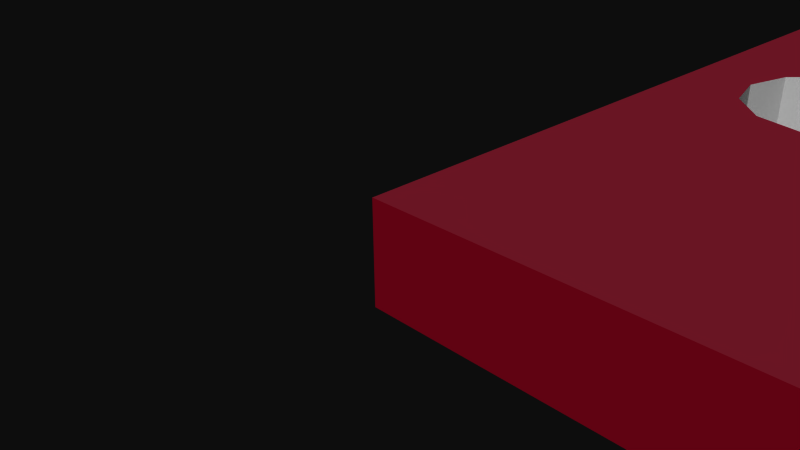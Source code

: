 # Source: boardpost.blend  (saved by Blender 2.72.0; exported with 4.5.12 LTS)
import bpy
from mathutils import Matrix  # noqa: F401  (used for matrix-valued properties, if any)

bpy.ops.wm.read_factory_settings(use_empty=True)
scene = bpy.context.scene
scene.name = 'Scene'

# ---- collections
col_collection_1 = bpy.data.collections.new('Collection 1'); scene.collection.children.link(col_collection_1)

# ---- materials (node trees are filled in below, after node groups)
mat_element = bpy.data.materials.new('element')
mat_element.alpha_threshold = 0.0
mat_element.use_transparent_shadow = False
mat_element.diffuse_color = (0.7529, 0.7529, 0.7529, 1.0)
mat_element.specular_color = (0.33, 0.33, 0.33)
mat_element.roughness = 0.5
mat_mat_board = bpy.data.materials.new('mat_board')
mat_mat_board.alpha_threshold = 0.0
mat_mat_board.use_transparent_shadow = False
mat_mat_board.diffuse_color = (0.5961, 0.01569, 0.1098, 1.0)
mat_mat_board.specular_color = (0.33, 0.33, 0.33)
mat_mat_board.roughness = 0.5
mat_sparkfun_serial_db9_breakout_v13_bottom_board = bpy.data.materials.new('SparkFun_Serial_DB9_Breakout_v13_bottom_board')
mat_sparkfun_serial_db9_breakout_v13_bottom_board.alpha_threshold = 0.0
mat_sparkfun_serial_db9_breakout_v13_bottom_board.use_transparent_shadow = False
mat_sparkfun_serial_db9_breakout_v13_bottom_board.diffuse_color = (0.6314, 0.1216, 0.2, 1.0)
mat_sparkfun_serial_db9_breakout_v13_bottom_board.specular_color = (0.33, 0.33, 0.33)
mat_sparkfun_serial_db9_breakout_v13_bottom_board.roughness = 0.5
mat_sparkfun_serial_db9_breakout_v13_top_board = bpy.data.materials.new('SparkFun_Serial_DB9_Breakout_v13_top_board')
mat_sparkfun_serial_db9_breakout_v13_top_board.alpha_threshold = 0.0
mat_sparkfun_serial_db9_breakout_v13_top_board.use_transparent_shadow = False
mat_sparkfun_serial_db9_breakout_v13_top_board.diffuse_color = (0.6314, 0.1255, 0.2078, 1.0)
mat_sparkfun_serial_db9_breakout_v13_top_board.specular_color = (0.33, 0.33, 0.33)
mat_sparkfun_serial_db9_breakout_v13_top_board.roughness = 0.5

# ---- material node trees

# ---- world
world_world = bpy.data.worlds.new('World'); scene.world = world_world
world_world.color = (0.05088, 0.05088, 0.05088)
world_world.use_sun_shadow = False
world_world.sun_shadow_jitter_overblur = 0.0
world_world.cycles.sampling_method = 'MANUAL'
world_world.cycles.sample_map_resolution = 256

# ---- cameras
cam_camera = bpy.data.cameras.new('Camera')
cam_camera.clip_end = 100.0
cam_camera.lens = 35.0
cam_camera.sensor_width = 32.0
cam_camera.sensor_height = 18.0
cam_camera.ortho_scale = 7.314
cam_camera.dof.focus_distance = 0.0
cam_camera.dof.aperture_fstop = 128.0

# ---- meshes
me_mesh1_pcbgroup_model = bpy.data.meshes.new('Mesh1 pcbgroup Model')
me_mesh1_pcbgroup_model.from_pydata([(9.7, 0.8, -9.548), (9.652, 0.8, -15.24), (9.446, 0.8, -9.48), (9.72, 0.8, -14.99), (9.954, 0.8, -9.48), (9.7, -0.8, -9.548), (9.954, -0.8, -9.48), (9.446, -0.8, -9.48), (9.26, 0.8, -9.294), (9.26, -0.8, -9.294), (9.192, 0.8, -9.04), (8.128, 0.8, -15.24), (9.72, 0.8, -15.49), (9.906, 0.8, -15.68), (10.16, 0.8, -15.75), (8.06, 0.8, -15.49), (7.874, 0.8, -15.68), (30.48, 0.8, -17.78), (7.62, 0.8, -15.75), (5.334, 0.8, -15.68), (5.08, 0.8, -15.75), (0.0, 0.8, -17.78), (4.826, 0.8, -15.68), (4.64, 0.8, -15.49), (1.31, 0.8, -8.446), (1.089, 0.8, -7.62), (0.0, 0.8, 0.0), (1.31, 0.8, -6.794), (1.914, 0.8, -6.19), (2.74, 0.8, -5.969), (30.48, 0.8, 0.0), (0.0, -0.8, 0.0), (30.48, -0.8, 0.0), (0.0, -0.8, -17.78), (30.48, -0.8, -17.78), (29.39, 0.8, -7.62), (29.17, 0.8, -8.446), (28.57, 0.8, -9.05), (27.74, 0.8, -9.271), (26.91, 0.8, -9.05), (26.31, 0.8, -8.446), (25.91, 0.8, -15.24), (25.84, 0.8, -15.49), (25.65, 0.8, -15.68), (25.4, 0.8, -15.75), (25.15, 0.8, -15.68), (23.37, 0.8, -15.24), (23.3, 0.8, -15.49), (23.11, 0.8, -15.68), (22.86, 0.8, -15.75), (20.83, 0.8, -15.24), (20.76, 0.8, -15.49), (20.57, 0.8, -15.68), (20.32, 0.8, -15.75), (18.22, 0.8, -15.49), (18.03, 0.8, -15.68), (17.78, 0.8, -15.75), (15.68, 0.8, -15.49), (15.49, 0.8, -15.68), (15.24, 0.8, -15.75), (13.14, 0.8, -15.49), (12.95, 0.8, -15.68), (12.7, 0.8, -15.75), (10.41, 0.8, -15.68), (10.16, -0.8, -15.75), (10.41, -0.8, -15.68), (9.906, -0.8, -15.68), (9.72, -0.8, -15.49), (9.652, -0.8, -15.24), (9.72, -0.8, -14.99), (9.906, 0.8, -14.8), (9.906, -0.8, -14.8), (10.16, 0.8, -14.73), (10.14, 0.8, -9.294), (10.14, -0.8, -9.294), (10.16, -0.8, -14.73), (9.192, -0.8, -9.04), (8.128, -0.8, -15.24), (8.06, -0.8, -15.49), (7.874, -0.8, -15.68), (7.62, -0.8, -15.75), (5.334, -0.8, -15.68), (5.08, -0.8, -15.75), (4.826, -0.8, -15.68), (4.64, -0.8, -15.49), (1.31, -0.8, -8.446), (1.089, -0.8, -7.62), (1.31, -0.8, -6.794), (1.914, -0.8, -6.19), (2.74, -0.8, -5.969), (3.566, -0.8, -6.19), (3.566, 0.8, -6.19), (4.17, 0.8, -6.794), (4.391, 0.8, -7.62), (10.84, 0.8, -5.76), (11.09, 0.8, -5.692), (11.34, 0.8, -5.76), (11.53, 0.8, -5.946), (11.6, 0.8, -6.2), (13.61, 0.8, -5.76), (13.86, 0.8, -5.692), (14.11, 0.8, -5.76), (14.3, 0.8, -5.946), (14.37, 0.8, -6.2), (16.37, 0.8, -5.76), (16.62, 0.8, -5.692), (16.87, 0.8, -5.76), (17.06, 0.8, -5.946), (17.13, 0.8, -6.2), (19.14, 0.8, -5.76), (19.39, 0.8, -5.692), (19.64, 0.8, -5.76), (19.83, 0.8, -5.946), (19.9, 0.8, -6.2), (20.53, 0.8, -8.6), (20.78, 0.8, -8.532), (21.03, 0.8, -8.6), (21.22, 0.8, -8.786), (21.29, 0.8, -9.04), (26.31, 0.8, -6.794), (26.91, 0.8, -6.19), (27.74, 0.8, -5.969), (28.57, 0.8, -6.19), (29.17, 0.8, -6.794), (29.39, -0.8, -7.62), (29.17, -0.8, -6.794), (29.17, -0.8, -8.446), (28.57, -0.8, -9.05), (27.74, -0.8, -9.271), (26.91, -0.8, -9.05), (26.31, -0.8, -8.446), (26.09, 0.8, -7.62), (26.09, -0.8, -7.62), (25.84, 0.8, -14.99), (25.65, 0.8, -14.8), (25.4, 0.8, -14.73), (25.15, 0.8, -14.8), (24.96, 0.8, -14.99), (24.89, 0.8, -15.24), (23.3, 0.8, -14.99), (23.11, 0.8, -14.8), (22.86, 0.8, -14.73), (22.61, 0.8, -14.8), (22.42, 0.8, -14.99), (22.35, 0.8, -15.24), (22.42, -0.8, -14.99), (22.35, -0.8, -15.24), (22.61, -0.8, -14.8), (22.86, -0.8, -14.73), (23.11, -0.8, -14.8), (23.3, -0.8, -14.99), (23.37, -0.8, -15.24), (23.3, -0.8, -15.49), (23.11, -0.8, -15.68), (22.86, -0.8, -15.75), (22.61, 0.8, -15.68), (22.61, -0.8, -15.68), (22.42, 0.8, -15.49), (21.03, 0.8, -9.48), (20.78, 0.8, -9.548), (20.76, 0.8, -14.99), (20.57, 0.8, -14.8), (20.53, 0.8, -9.48), (20.34, 0.8, -9.294), (20.32, 0.8, -14.73), (20.27, 0.8, -9.04), (20.07, 0.8, -14.8), (20.32, -0.8, -14.73), (20.07, -0.8, -14.8), (20.57, -0.8, -14.8), (20.76, -0.8, -14.99), (20.83, -0.8, -15.24), (20.76, -0.8, -15.49), (20.57, -0.8, -15.68), (20.32, -0.8, -15.75), (20.07, 0.8, -15.68), (20.07, -0.8, -15.68), (18.29, 0.8, -15.24), (18.22, -0.8, -15.49), (18.29, -0.8, -15.24), (18.03, -0.8, -15.68), (17.78, -0.8, -15.75), (17.53, 0.8, -15.68), (17.53, -0.8, -15.68), (15.75, 0.8, -15.24), (15.68, -0.8, -15.49), (15.75, -0.8, -15.24), (15.49, -0.8, -15.68), (15.24, -0.8, -15.75), (14.99, 0.8, -15.68), (14.99, -0.8, -15.68), (13.21, 0.8, -15.24), (13.14, -0.8, -15.49), (13.21, -0.8, -15.24), (12.95, -0.8, -15.68), (12.7, -0.8, -15.75), (12.45, 0.8, -15.68), (12.45, -0.8, -15.68), (10.67, 0.8, -15.24), (10.6, 0.8, -15.49), (10.6, -0.8, -15.49), (25.15, -0.8, -15.68), (25.4, -0.8, -15.75), (25.65, -0.8, -15.68), (25.84, -0.8, -15.49), (25.91, -0.8, -15.24), (28.57, -0.8, -6.19), (27.74, -0.8, -5.969), (26.91, -0.8, -6.19), (26.31, -0.8, -6.794), (21.29, -0.8, -9.04), (21.22, -0.8, -8.786), (21.03, -0.8, -8.6), (20.78, -0.8, -8.532), (20.53, -0.8, -8.6), (19.9, -0.8, -6.2), (19.83, -0.8, -5.946), (19.64, -0.8, -5.76), (19.39, -0.8, -5.692), (19.14, -0.8, -5.76), (17.13, -0.8, -6.2), (17.06, -0.8, -5.946), (16.87, -0.8, -5.76), (16.62, -0.8, -5.692), (16.37, -0.8, -5.76), (14.37, -0.8, -6.2), (14.3, -0.8, -5.946), (14.11, -0.8, -5.76), (13.86, -0.8, -5.692), (13.61, -0.8, -5.76), (11.6, -0.8, -6.2), (11.53, -0.8, -5.946), (11.34, -0.8, -5.76), (11.09, -0.8, -5.692), (10.84, -0.8, -5.76), (4.391, -0.8, -7.62), (4.17, -0.8, -6.794), (4.17, 0.8, -8.446), (4.17, -0.8, -8.446), (4.572, 0.8, -15.24), (3.566, 0.8, -9.05), (2.74, 0.8, -9.271), (1.914, 0.8, -9.05), (1.914, -0.8, -9.05), (2.74, -0.8, -9.271), (4.572, -0.8, -15.24), (4.64, 0.8, -14.99), (4.64, -0.8, -14.99), (10.65, 0.8, -5.946), (10.65, -0.8, -5.946), (11.53, 0.8, -6.454), (11.53, -0.8, -6.454), (12.19, 0.8, -15.24), (11.34, 0.8, -6.64), (11.09, 0.8, -6.708), (10.84, 0.8, -6.64), (12.26, 0.8, -15.49), (12.26, -0.8, -15.49), (12.19, -0.8, -15.24), (12.26, 0.8, -14.99), (12.26, -0.8, -14.99), (12.22, 0.8, -9.48), (12.03, 0.8, -9.294), (11.96, 0.8, -9.04), (12.03, 0.8, -8.786), (13.42, 0.8, -5.946), (13.42, -0.8, -5.946), (14.3, 0.8, -6.454), (14.3, -0.8, -6.454), (14.73, 0.8, -15.24), (14.11, 0.8, -6.64), (13.86, 0.8, -6.708), (13.61, 0.8, -6.64), (13.42, 0.8, -6.454), (13.35, 0.8, -6.2), (14.8, 0.8, -15.49), (14.8, -0.8, -15.49), (14.73, -0.8, -15.24), (14.8, 0.8, -14.99), (14.8, -0.8, -14.99), (14.8, 0.8, -9.294), (14.73, 0.8, -9.04), (14.8, 0.8, -8.786), (16.18, 0.8, -5.946), (16.18, -0.8, -5.946), (17.06, 0.8, -6.454), (17.06, -0.8, -6.454), (17.27, 0.8, -15.24), (16.87, 0.8, -6.64), (16.62, 0.8, -6.708), (16.37, 0.8, -6.64), (16.18, 0.8, -6.454), (16.11, 0.8, -6.2), (17.34, 0.8, -15.49), (17.34, -0.8, -15.49), (17.27, -0.8, -15.24), (17.34, 0.8, -14.99), (17.34, -0.8, -14.99), (17.5, 0.8, -9.04), (17.57, 0.8, -8.786), (18.95, 0.8, -5.946), (18.95, -0.8, -5.946), (19.83, 0.8, -6.454), (19.83, -0.8, -6.454), (19.88, 0.8, -14.99), (19.81, 0.8, -15.24), (19.64, 0.8, -6.64), (19.39, 0.8, -6.708), (19.14, 0.8, -6.64), (18.95, 0.8, -6.454), (18.88, 0.8, -6.2), (18.52, 0.8, -9.04), (18.45, 0.8, -9.294), (19.88, 0.8, -15.49), (19.88, -0.8, -15.49), (19.81, -0.8, -15.24), (19.88, -0.8, -14.99), (20.34, 0.8, -8.786), (20.34, -0.8, -8.786), (21.22, 0.8, -9.294), (21.22, -0.8, -9.294), (21.03, -0.8, -9.48), (20.78, -0.8, -9.548), (20.53, -0.8, -9.48), (20.34, -0.8, -9.294), (20.27, -0.8, -9.04), (19.64, -0.8, -6.64), (19.39, -0.8, -6.708), (19.14, -0.8, -6.64), (18.95, -0.8, -6.454), (18.88, -0.8, -6.2), (18.01, 0.8, -8.532), (17.76, 0.8, -8.6), (17.76, -0.8, -8.6), (17.57, -0.8, -8.786), (18.01, -0.8, -8.532), (18.26, 0.8, -8.6), (18.26, -0.8, -8.6), (18.45, 0.8, -8.786), (18.52, -0.8, -9.04), (18.45, -0.8, -8.786), (18.45, -0.8, -9.294), (18.26, 0.8, -9.48), (18.26, -0.8, -9.48), (18.22, 0.8, -14.99), (18.03, 0.8, -14.8), (18.01, 0.8, -9.548), (17.78, 0.8, -14.73), (17.76, 0.8, -9.48), (17.57, 0.8, -9.294), (17.53, 0.8, -14.8), (17.53, -0.8, -14.8), (17.78, -0.8, -14.73), (18.03, -0.8, -14.8), (18.22, -0.8, -14.99), (18.01, -0.8, -9.548), (17.76, -0.8, -9.48), (17.57, -0.8, -9.294), (17.5, -0.8, -9.04), (16.87, -0.8, -6.64), (16.62, -0.8, -6.708), (16.37, -0.8, -6.64), (16.18, -0.8, -6.454), (16.11, -0.8, -6.2), (15.75, -0.8, -9.04), (15.68, -0.8, -9.294), (15.68, -0.8, -14.99), (15.49, -0.8, -9.48), (15.49, -0.8, -14.8), (15.24, -0.8, -9.548), (15.24, -0.8, -14.73), (14.99, -0.8, -9.48), (14.99, -0.8, -14.8), (14.8, -0.8, -9.294), (14.73, -0.8, -9.04), (14.8, -0.8, -8.786), (14.99, -0.8, -8.6), (14.99, 0.8, -8.6), (15.24, 0.8, -8.532), (15.24, -0.8, -8.532), (15.49, 0.8, -8.6), (15.49, -0.8, -8.6), (15.68, 0.8, -8.786), (15.75, 0.8, -9.04), (15.68, 0.8, -14.99), (15.68, 0.8, -9.294), (15.49, 0.8, -14.8), (15.49, 0.8, -9.48), (15.24, 0.8, -14.73), (15.24, 0.8, -9.548), (14.99, 0.8, -14.8), (14.99, 0.8, -9.48), (15.68, -0.8, -8.786), (14.11, -0.8, -6.64), (13.86, -0.8, -6.708), (13.61, -0.8, -6.64), (13.42, -0.8, -6.454), (13.35, -0.8, -6.2), (13.14, -0.8, -14.99), (12.98, -0.8, -9.04), (12.91, -0.8, -8.786), (12.72, -0.8, -8.6), (12.47, -0.8, -8.532), (12.22, -0.8, -8.6), (12.03, -0.8, -8.786), (11.96, -0.8, -9.04), (11.34, -0.8, -6.64), (11.09, -0.8, -6.708), (10.84, -0.8, -6.64), (10.67, -0.8, -15.24), (10.6, 0.8, -14.99), (10.6, -0.8, -14.99), (10.65, 0.8, -6.454), (10.58, 0.8, -6.2), (10.41, 0.8, -14.8), (10.41, -0.8, -14.8), (10.58, -0.8, -6.2), (10.65, -0.8, -6.454), (9.7, 0.8, -8.532), (9.446, 0.8, -8.6), (9.26, 0.8, -8.786), (5.588, 0.8, -15.24), (5.52, 0.8, -14.99), (5.334, 0.8, -14.8), (5.08, 0.8, -14.73), (4.826, 0.8, -14.8), (4.826, -0.8, -14.8), (5.08, -0.8, -14.73), (5.334, -0.8, -14.8), (5.52, -0.8, -14.99), (5.588, -0.8, -15.24), (5.52, 0.8, -15.49), (5.52, -0.8, -15.49), (7.366, -0.8, -15.68), (7.366, 0.8, -15.68), (7.18, 0.8, -15.49), (7.112, 0.8, -15.24), (7.18, 0.8, -14.99), (7.366, 0.8, -14.8), (7.62, 0.8, -14.73), (9.26, -0.8, -8.786), (9.446, -0.8, -8.6), (9.7, -0.8, -8.532), (9.954, 0.8, -8.6), (9.954, -0.8, -8.6), (10.14, 0.8, -8.786), (10.21, 0.8, -9.04), (10.21, -0.8, -9.04), (10.14, -0.8, -8.786), (3.566, -0.8, -9.05), (7.18, -0.8, -14.99), (7.112, -0.8, -15.24), (7.18, -0.8, -15.49), (7.366, -0.8, -14.8), (7.62, -0.8, -14.73), (7.874, 0.8, -14.8), (7.874, -0.8, -14.8), (8.06, 0.8, -14.99), (8.06, -0.8, -14.99), (12.03, -0.8, -9.294), (12.22, -0.8, -9.48), (12.47, -0.8, -9.548), (12.45, -0.8, -14.8), (12.45, 0.8, -14.8), (12.47, 0.8, -9.548), (12.22, 0.8, -8.6), (12.47, 0.8, -8.532), (12.72, 0.8, -8.6), (12.91, 0.8, -8.786), (12.98, 0.8, -9.04), (13.14, 0.8, -14.99), (12.95, 0.8, -14.8), (12.95, -0.8, -14.8), (12.91, 0.8, -9.294), (12.72, 0.8, -9.48), (12.7, 0.8, -14.73), (12.7, -0.8, -14.73), (12.72, -0.8, -9.48), (12.91, -0.8, -9.294), (22.42, -0.8, -15.49), (24.89, -0.8, -15.24), (24.96, -0.8, -15.49), (24.96, 0.8, -15.49), (24.96, -0.8, -14.99), (25.15, -0.8, -14.8), (25.4, -0.8, -14.73), (25.65, -0.8, -14.8), (25.84, -0.8, -14.99)], [], [(4, 0, 5, 6), (0, 2, 7, 5), (2, 8, 9, 7), (178, 174, 176, 314, 179), (30, 26, 31, 32), (26, 21, 33, 31), (21, 17, 34, 33), (17, 30, 32, 34), (63, 14, 64, 65), (14, 13, 66, 64), (13, 12, 67, 66), (12, 1, 68, 67), (1, 3, 69, 68), (3, 70, 71, 69), (73, 4, 6, 74), (218, 217, 216, 215, 168, 325, 318, 214, 213, 212, 211, 32, 224, 223, 222, 221, 220, 219), (29, 91, 90, 89), (123, 35, 124, 125), (35, 36, 126, 124), (36, 37, 127, 126), (37, 38, 128, 127), (38, 39, 129, 128), (39, 40, 130, 129), (40, 131, 132, 130), (144, 143, 145, 146), (143, 142, 147, 145), (142, 141, 148, 147), (141, 140, 149, 148), (140, 139, 150, 149), (139, 46, 151, 150), (46, 47, 152, 151), (47, 48, 153, 152), (48, 49, 154, 153), (49, 155, 156, 154), (161, 163, 162, 159, 160), (166, 164, 167, 168), (164, 161, 169, 167), (161, 160, 170, 169), (160, 50, 171, 170), (50, 51, 172, 171), (51, 52, 173, 172), (52, 53, 174, 173), (53, 175, 176, 174), (33, 34, 192, 194, 195, 197, 257, 409, 200, 65, 64, 66, 67, 68, 77, 78, 79, 80, 81, 82, 83, 84, 245, 238, 449, 244, 243, 85, 86, 87, 88, 89, 90, 236, 235, 32, 31), (177, 54, 178, 179), (54, 55, 180, 178), (55, 56, 181, 180), (56, 182, 183, 181), (184, 57, 185, 186), (57, 58, 187, 185), (58, 59, 188, 187), (59, 189, 190, 188), (191, 60, 192, 193), (60, 61, 194, 192), (61, 62, 195, 194), (62, 196, 197, 195), (199, 63, 65, 200), (171, 172, 173, 174, 178, 180, 181, 183, 294, 295, 297, 351, 358, 334, 333, 335, 337, 340, 339, 341, 343, 353, 354, 179, 314, 315, 316, 168, 215, 303, 326, 327, 328, 329, 330, 301, 219, 220, 286, 359, 360, 361, 362, 363, 284, 224, 32, 228, 227, 226, 225, 268, 393, 394, 395, 396, 397, 266, 403, 402, 401, 400, 399, 398, 193, 277, 374, 375, 376, 379, 381, 392, 364, 365, 367, 369, 370, 368, 366, 186, 185, 187, 188, 192, 34, 204, 203, 202, 201, 481, 480, 132, 209, 150, 151, 152, 153, 154), (16, 15, 11, 14, 63, 62, 61, 60, 191, 189, 59, 17, 21, 20, 19, 431, 421, 422, 423, 424, 248, 413, 445, 443, 418, 419, 420, 437, 436, 435, 434, 18), (91, 92, 236, 90), (92, 93, 235, 236), (93, 237, 238, 235), (242, 24, 85, 243), (24, 25, 86, 85), (25, 27, 87, 86), (27, 28, 88, 87), (28, 29, 89, 88), (23, 239, 245, 84), (239, 246, 247, 245), (188, 190, 276, 277, 193, 192), (248, 94, 234, 249), (94, 95, 233, 234), (95, 96, 232, 233), (96, 97, 231, 232), (97, 98, 230, 231), (98, 250, 251, 230), (196, 256, 257, 197), (256, 252, 258, 257), (252, 259, 260, 258), (265, 99, 229, 266), (99, 100, 228, 229), (100, 101, 227, 228), (101, 102, 226, 227), (102, 103, 225, 226), (103, 267, 268, 225), (189, 275, 276, 190), (275, 269, 277, 276), (269, 278, 279, 277), (283, 104, 224, 284), (104, 105, 223, 224), (105, 106, 222, 223), (106, 107, 221, 222), (107, 108, 220, 221), (108, 285, 286, 220), (182, 293, 294, 183), (293, 287, 295, 294), (287, 296, 297, 295), (300, 109, 219, 301), (109, 110, 218, 219), (110, 111, 217, 218), (111, 112, 216, 217), (112, 113, 215, 216), (113, 302, 303, 215), (175, 313, 314, 176), (313, 305, 315, 314), (305, 304, 316, 315), (304, 166, 168, 316), (317, 114, 214, 318), (114, 115, 213, 214), (115, 116, 212, 213), (116, 117, 211, 212), (117, 118, 210, 211), (118, 319, 320, 210), (319, 158, 321, 320), (158, 159, 322, 321), (159, 162, 323, 322), (162, 163, 324, 323), (163, 165, 325, 324), (165, 317, 318, 325), (302, 306, 326, 303), (306, 307, 327, 326), (307, 308, 328, 327), (308, 309, 329, 328), (309, 310, 330, 329), (310, 300, 301, 330), (299, 332, 333, 334), (332, 331, 335, 333), (331, 336, 337, 335), (338, 311, 339, 340), (311, 312, 341, 339), (312, 342, 343, 341), (296, 350, 351, 297), (350, 347, 352, 351), (347, 345, 353, 352), (345, 344, 354, 353), (344, 177, 179, 354), (336, 338, 340, 337), (298, 299, 334, 358), (349, 298, 358, 357), (348, 349, 357, 356), (346, 348, 356, 355), (342, 346, 355, 343), (30, 92, 91, 29, 28, 27, 26), (7, 9, 76, 440, 453, 454, 456, 458, 77, 68, 69, 71, 75, 415, 411, 409, 257, 258, 260, 462, 476, 472, 398, 399, 478, 477, 461, 460, 459, 405, 404, 403, 266, 229, 228, 32, 235, 234, 233, 232, 231, 230, 251, 406, 407, 408, 417, 416, 448, 447, 74, 6, 5), (282, 377, 376, 375), (292, 283, 284, 363), (377, 378, 379, 376), (378, 380, 381, 379), (385, 383, 184, 384, 386, 387), (274, 467, 466, 465, 264, 265), (391, 280, 373, 371), (280, 281, 374, 373), (281, 282, 375, 374), (389, 391, 371, 369), (387, 389, 369, 367), (385, 387, 367, 365), (383, 385, 365, 364), (382, 383, 364, 392), (380, 382, 392, 381), (278, 390, 372, 279), (390, 388, 370, 372), (388, 386, 368, 370), (386, 384, 366, 368), (384, 184, 186, 366), (291, 292, 363, 362), (290, 291, 362, 361), (289, 290, 361, 360), (288, 289, 360, 359), (285, 288, 359, 286), (372, 370, 369, 371, 373, 374, 277, 279), (198, 199, 200, 409), (410, 198, 409, 411), (414, 410, 411, 415), (255, 412, 417, 408), (412, 413, 416, 417), (413, 248, 249, 416), (246, 425, 426, 247), (425, 424, 427, 426), (424, 423, 428, 427), (423, 422, 429, 428), (422, 421, 430, 429), (421, 431, 432, 430), (431, 19, 81, 432), (19, 20, 82, 81), (20, 22, 83, 82), (22, 23, 84, 83), (238, 245, 247, 426, 427, 428, 429, 430, 432, 81, 80, 433, 452, 451, 450, 453, 440, 441, 442, 444, 448, 416, 249, 234, 235), (18, 434, 433, 80), (10, 420, 440, 76), (420, 419, 441, 440), (419, 418, 442, 441), (418, 443, 444, 442), (146, 145, 147, 148, 149, 150, 209, 208, 207, 206, 125, 124, 126, 127, 128, 129, 130, 132, 480, 483, 484, 485, 486, 487, 205, 204, 34, 32, 211, 210, 320, 321, 322, 323, 324, 325, 168, 167, 169, 170, 171, 154, 156, 479), (351, 352, 353, 343, 355, 356, 357, 358), (446, 73, 74, 447), (72, 414, 415, 75), (70, 72, 75, 71), (240, 241, 244, 449), (241, 242, 243, 244), (237, 240, 449, 238), (434, 435, 452, 433), (435, 436, 451, 452), (436, 437, 450, 451), (437, 438, 453, 450), (438, 439, 454, 453), (439, 455, 456, 454), (457, 11, 77, 458), (11, 15, 78, 77), (15, 16, 79, 78), (16, 18, 80, 79), (455, 457, 458, 456), (443, 445, 448, 444), (445, 446, 447, 448), (8, 10, 76, 9), (254, 255, 408, 407), (253, 254, 407, 406), (250, 253, 406, 251), (259, 463, 462, 260), (464, 261, 460, 461), (261, 262, 459, 460), (262, 263, 405, 459), (263, 264, 404, 405), (264, 465, 403, 404), (274, 265, 266, 397), (273, 274, 397, 396), (272, 273, 396, 395), (271, 272, 395, 394), (270, 271, 394, 393), (267, 270, 393, 268), (470, 191, 193, 398), (471, 470, 398, 472), (463, 475, 476, 462), (475, 471, 472, 476), (474, 464, 461, 477), (473, 474, 477, 478), (469, 473, 478, 399), (468, 469, 399, 400), (467, 468, 400, 401), (466, 467, 401, 402), (465, 466, 402, 403), (155, 157, 479, 156), (157, 144, 146, 479), (108, 107, 106, 105, 104, 103, 102, 101, 30, 17, 45, 44, 43, 42, 41, 133, 134, 135, 136, 137, 138, 131, 40, 39, 38, 37, 36, 35, 123, 122, 121, 120, 119, 140, 141, 142, 143, 144, 157, 155, 49, 50, 160, 159, 158, 319, 118, 117, 116, 115, 114, 317, 165, 163, 161, 164, 166, 304, 305, 313, 175, 53, 54, 177, 344, 345, 347, 350, 296, 298, 349, 348, 346, 342, 312, 311, 310, 309, 308, 307, 306, 302, 113, 112, 111, 110, 109, 300), (45, 482, 481, 201), (119, 131, 138, 482, 45, 17, 59, 58, 57, 184, 383, 382, 380, 378, 377, 282, 281, 280, 391, 389, 387, 386, 388, 390, 278, 269, 275, 189, 191, 470, 471, 475, 463, 259, 252, 256, 196, 62, 63, 199, 198, 410, 414, 72, 70, 3, 1, 12, 13, 14, 11, 457, 455, 439, 438, 437, 420, 10, 8, 2, 0, 4, 73, 446, 445, 413, 412, 255, 254, 253, 250, 98, 97, 96, 95, 94, 248, 424, 425, 246, 239, 23, 22, 20, 21, 26, 27, 25, 24, 242, 241, 240, 237, 93, 92, 30, 101, 100, 99, 265, 264, 263, 262, 261, 464, 474, 473, 469, 468, 467, 274, 273, 272, 271, 270, 267, 103, 104, 283, 292, 291, 290, 289, 288, 285, 108, 300, 310, 311, 338, 336, 331, 332, 299, 298, 296, 287, 293, 182, 56, 55, 54, 53, 52, 51, 50, 49, 48, 47, 46, 139, 140), (482, 138, 480, 481), (138, 137, 483, 480), (137, 136, 484, 483), (136, 135, 485, 484), (135, 134, 486, 485), (134, 133, 487, 486), (133, 41, 205, 487), (41, 42, 204, 205), (42, 43, 203, 204), (43, 44, 202, 203), (44, 45, 201, 202), (131, 119, 209, 132), (119, 120, 208, 209), (120, 121, 207, 208), (121, 122, 206, 207), (122, 123, 125, 206)])
me_mesh1_pcbgroup_model.polygons.foreach_set('material_index', [0, 0, 0, 2, 1, 1, 1, 1, 0, 0, 0, 0, 0, 0, 0, 2, 0, 0, 0, 0, 0, 0, 0, 0, 0, 0, 0, 0, 0, 0, 0, 0, 0, 0, 3, 0, 0, 0, 0, 0, 0, 0, 0, 2, 0, 0, 0, 0, 0, 0, 0, 0, 0, 0, 0, 0, 0, 2, 3, 0, 0, 0, 0, 0, 0, 0, 0, 0, 0, 2, 0, 0, 0, 0, 0, 0, 0, 0, 0, 0, 0, 0, 0, 0, 0, 0, 0, 0, 0, 0, 0, 0, 0, 0, 0, 0, 0, 0, 0, 0, 0, 0, 0, 0, 0, 0, 0, 0, 0, 0, 0, 0, 0, 0, 0, 0, 0, 0, 0, 0, 0, 0, 0, 0, 0, 0, 0, 0, 0, 0, 0, 0, 0, 0, 0, 0, 0, 0, 0, 0, 0, 0, 3, 2, 0, 0, 0, 0, 3, 3, 0, 0, 0, 0, 0, 0, 0, 0, 0, 0, 0, 0, 0, 0, 0, 0, 0, 0, 0, 2, 0, 0, 0, 0, 0, 0, 0, 0, 0, 0, 0, 0, 0, 0, 0, 0, 2, 0, 0, 0, 0, 0, 2, 2, 0, 0, 0, 0, 0, 0, 0, 0, 0, 0, 0, 0, 0, 0, 0, 0, 0, 0, 0, 0, 0, 0, 0, 0, 0, 0, 0, 0, 0, 0, 0, 0, 0, 0, 0, 0, 0, 0, 0, 0, 0, 0, 0, 0, 0, 0, 0, 0, 3, 0, 3, 0, 0, 0, 0, 0, 0, 0, 0, 0, 0, 0, 0, 0, 0, 0, 0])
_uv = me_mesh1_pcbgroup_model.uv_layers.new(name='UVMap')
_uv.uv.foreach_set('vector', [281.9, 62.99, 271.6, 62.99, 271.6, 0.0, 281.9, 0.0, 466.2, 62.99, 455.8, 62.99, 455.8, 0.0, 466.2, 0.0, 526.9, 62.99, 516.5, 62.99, 516.5, 0.0, 526.9, 0.0, 0.4022, 0.8714, 0.3333, 0.8857, 0.3417, 0.8819, 0.3478, 0.8714, 0.4, 0.8571, 1200.0, 62.99, 0.0, 62.99, 0.0, 0.0, 1200.0, 0.0, 0.0, 62.99, -700.0, 62.99, -700.0, 0.0, 0.0, 0.0, 0.0, 62.99, -1200.0, 62.99, -1200.0, 0.0, 0.0, 0.0, 700.0, 62.99, 0.0, 62.99, 0.0, 0.0, 700.0, 0.0, 236.3, 62.99, 225.9, 62.99, 225.9, 0.0, 236.3, 0.0, 546.8, 62.99, 536.5, 62.99, 536.5, 0.0, 546.8, 0.0, 712.3, 62.99, 701.9, 62.99, 701.9, 0.0, 712.3, 0.0, 688.3, 62.99, 677.9, 62.99, 677.9, 0.0, 688.3, 0.0, 481.2, 62.99, 470.9, 62.99, 470.9, 0.0, 481.2, 0.0, 146.6, 62.99, 136.2, 62.99, 136.2, 0.0, 146.6, 0.0, 23.55, 62.99, 13.2, 62.99, 13.2, 0.0, 23.55, 0.0, 0.3638, 0.3201, 0.3555, 0.324, 0.3494, 0.3344, 0.3472, 0.3487, 0.3417, 0.8324, 0.3349, 0.5084, 0.3327, 0.4942, 0.3266, 0.4837, 0.3182, 0.4799, 0.3099, 0.4837, 0.3038, 0.4942, 0.0, 0.0, 0.4631, 0.324, 0.4547, 0.3201, 0.4464, 0.324, 0.4403, 0.3344, 0.4381, 0.3487, 0.3722, 0.324, -165.0, 62.99, -198.7, 62.99, -198.7, 0.0, -165.0, 0.0, -555.6, 62.99, -589.3, 62.99, -589.3, 0.0, -555.6, 0.0, 9.708, 62.99, -23.94, 62.99, -23.94, 0.0, 9.708, 0.0, 576.9, 62.99, 543.3, 62.99, 543.3, 0.0, 576.9, 0.0, 994.1, 62.99, 960.4, 62.99, 960.4, 0.0, 994.1, 0.0, 1149.0, 62.99, 1116.0, 62.99, 1116.0, 0.0, 1149.0, 0.0, 1001.0, 62.99, 967.6, 62.99, 967.6, 0.0, 1001.0, 0.0, 589.3, 62.99, 555.6, 62.99, 555.6, 0.0, 589.3, 0.0, 351.8, 62.99, 341.4, 62.99, 341.4, 0.0, 351.8, 0.0, -207.0, 62.99, -217.3, 62.99, -217.3, 0.0, -207.0, 0.0, -708.9, 62.99, -719.2, 62.99, -719.2, 0.0, -708.9, 0.0, -1019.0, 62.99, -1030.0, 62.99, -1030.0, 0.0, -1019.0, 0.0, -1055.0, 62.99, -1066.0, 62.99, -1066.0, 0.0, -1055.0, 0.0, -807.3, 62.99, -817.7, 62.99, -817.7, 0.0, -807.3, 0.0, -341.4, 62.99, -351.8, 62.99, -351.8, 0.0, -341.4, 0.0, 217.3, 62.99, 207.0, 62.99, 207.0, 0.0, 217.3, 0.0, 719.2, 62.99, 708.9, 62.99, 708.9, 0.0, 719.2, 0.0, 1030.0, 62.99, 1019.0, 62.99, 1019.0, 0.0, 1030.0, 0.0, 0.675, 0.8324, 0.6673, 0.5227, 0.6734, 0.5332, 0.6818, 0.537, 0.6811, 0.8429, -612.3, 62.99, -622.6, 62.99, -622.6, 0.0, -612.3, 0.0, -922.9, 62.99, -933.2, 62.99, -933.2, 0.0, -922.9, 0.0, -984.8, 62.99, -995.1, 62.99, -995.1, 0.0, -984.8, 0.0, -781.4, 62.99, -791.8, 62.99, -791.8, 0.0, -781.4, 0.0, -367.3, 62.99, -377.7, 62.99, -377.7, 0.0, -367.3, 0.0, 146.6, 62.99, 136.2, 62.99, 136.2, 0.0, 146.6, 0.0, 622.6, 62.99, 612.3, 62.99, 612.3, 0.0, 622.6, 0.0, 933.2, 62.99, 922.9, 62.99, 922.9, 0.0, 933.2, 0.0, 1.0, 1.0, 0.0, 1.0, 0.5689, 0.8714, 0.575, 0.8819, 0.5833, 0.8857, 0.5917, 0.8819, 0.5978, 0.8714, 0.65, 0.8571, 0.6522, 0.8714, 0.6583, 0.8819, 0.6667, 0.8857, 0.675, 0.8819, 0.6811, 0.8714, 0.6833, 0.8571, 0.7333, 0.8571, 0.7356, 0.8714, 0.7417, 0.8819, 0.75, 0.8857, 0.825, 0.8819, 0.8333, 0.8857, 0.8417, 0.8819, 0.8478, 0.8714, 0.85, 0.8571, 0.8632, 0.475, 0.883, 0.509, 0.9101, 0.5214, 0.9372, 0.509, 0.957, 0.475, 0.9643, 0.4286, 0.957, 0.3821, 0.9372, 0.3482, 0.9101, 0.3357, 0.883, 0.3482, 0.8632, 0.3821, 0.8559, 0.4286, 0.0, 0.0, 1.0, 0.0, -393.2, 62.99, -403.6, 62.99, -403.6, 0.0, -393.2, 0.0, 75.89, 62.99, 65.53, 62.99, 65.53, 0.0, 75.89, 0.0, 526.0, 62.99, 515.7, 62.99, 515.7, 0.0, 526.0, 0.0, 836.6, 62.99, 826.3, 62.99, 826.3, 0.0, 836.6, 0.0, -419.1, 62.99, -429.4, 62.99, -429.4, 0.0, -419.1, 0.0, 5.176, 62.99, -5.176, 62.99, -5.176, 0.0, 5.176, 0.0, 429.4, 62.99, 419.1, 62.99, 419.1, 0.0, 429.4, 0.0, 740.0, 62.99, 729.7, 62.99, 729.7, 0.0, 740.0, 0.0, -445.0, 62.99, -455.3, 62.99, -455.3, 0.0, -445.0, 0.0, -65.53, 62.99, -75.89, 62.99, -75.89, 0.0, -65.53, 0.0, 332.8, 62.99, 322.5, 62.99, 322.5, 0.0, 332.8, 0.0, 643.4, 62.99, 633.1, 62.99, 633.1, 0.0, 643.4, 0.0, -136.2, 62.99, -146.6, 62.99, -146.6, 0.0, -136.2, 0.0, 0.3167, 0.8571, 0.3189, 0.8714, 0.325, 0.8819, 0.3333, 0.8857, 0.4022, 0.8714, 0.4083, 0.8819, 0.4167, 0.8857, 0.425, 0.8819, 0.4311, 0.8714, 0.4333, 0.8571, 0.4311, 0.8429, 0.425, 0.8324, 0.4258, 0.5084, 0.4236, 0.4942, 0.4175, 0.4837, 0.4091, 0.4799, 0.4008, 0.4837, 0.3947, 0.4942, 0.3925, 0.5084, 0.3947, 0.5227, 0.4008, 0.5332, 0.4083, 0.8324, 0.4022, 0.8429, 0.4, 0.8571, 0.3478, 0.8714, 0.35, 0.8571, 0.3478, 0.8429, 0.3417, 0.8324, 0.3472, 0.3487, 0.3494, 0.363, 0.3555, 0.3735, 0.3638, 0.3773, 0.3722, 0.3735, 0.3783, 0.363, 0.3805, 0.3487, 0.3783, 0.3344, 0.3722, 0.324, 0.4381, 0.3487, 0.4403, 0.363, 0.4464, 0.3735, 0.4547, 0.3773, 0.4631, 0.3735, 0.4692, 0.363, 0.4714, 0.3487, 0.4692, 0.3344, 0.4631, 0.324, 0.0, 0.0, 0.5453, 0.3201, 0.5369, 0.324, 0.5308, 0.3344, 0.5286, 0.3487, 0.5308, 0.363, 0.5369, 0.3735, 0.5453, 0.3773, 0.5536, 0.3735, 0.5597, 0.363, 0.5619, 0.3487, 0.5597, 0.3344, 0.5992, 0.4837, 0.5909, 0.4799, 0.5825, 0.4837, 0.5764, 0.4942, 0.5742, 0.5084, 0.5689, 0.8429, 0.5667, 0.8571, 0.5167, 0.8571, 0.5167, 0.5084, 0.5144, 0.4942, 0.5083, 0.4837, 0.5, 0.4799, 0.4917, 0.4837, 0.4856, 0.4942, 0.4833, 0.5084, 0.4856, 0.5227, 0.4917, 0.5332, 0.5, 0.537, 0.5, 0.8286, 0.4917, 0.8324, 0.4856, 0.8429, 0.4833, 0.8571, 0.4856, 0.8714, 0.4917, 0.8819, 0.5, 0.8857, 0.5689, 0.8714, 0.0, 1.0, 0.1522, 0.8714, 0.1583, 0.8819, 0.1667, 0.8857, 0.175, 0.8819, 0.1811, 0.8714, 0.1833, 0.8571, 0.1441, 0.4286, 0.1368, 0.3821, 0.2356, 0.8429, 0.2333, 0.8571, 0.2356, 0.8714, 0.2417, 0.8819, 0.25, 0.8857, 0.2583, 0.8819, 0.2644, 0.8714, 0.2667, 0.8571, 0.3333, 0.8857, 0.3417, 0.8819, 0.4167, 0.8857, 0.425, 0.8819, 0.4311, 0.8714, 0.4333, 0.8571, 0.4917, 0.8819, 0.5, 0.8857, 1.0, 1.0, 0.0, 1.0, 0.1667, 0.8857, 0.175, 0.8819, 0.1811, 0.8714, 0.1833, 0.8571, 0.1811, 0.8429, 0.175, 0.8324, 0.1667, 0.8286, 0.3494, 0.3344, 0.3472, 0.3487, 0.3327, 0.4942, 0.3266, 0.4837, 0.3182, 0.4799, 0.3099, 0.4837, 0.3038, 0.4942, 0.2356, 0.8429, 0.2333, 0.8571, 0.2356, 0.8714, 0.2417, 0.8819, 0.25, 0.8857, -271.6, 62.99, -305.2, 62.99, -305.2, 0.0, -271.6, 0.0, -300.9, 62.99, -334.5, 62.99, -334.5, 0.0, -300.9, 0.0, -245.0, 62.99, -278.7, 62.99, -278.7, 0.0, -245.0, 0.0, 305.2, 62.99, 271.6, 62.99, 271.6, 0.0, 305.2, 0.0, 334.5, 62.99, 300.9, 62.99, 300.9, 0.0, 334.5, 0.0, 278.7, 62.99, 245.0, 62.99, 245.0, 0.0, 278.7, 0.0, 152.7, 62.99, 119.0, 62.99, 119.0, 0.0, 152.7, 0.0, -9.729, 62.99, -43.38, 62.99, -43.38, 0.0, -9.729, 0.0, 636.5, 62.99, 626.1, 62.99, 626.1, 0.0, 636.5, 0.0, 533.0, 62.99, 522.6, 62.99, 522.6, 0.0, 533.0, 0.0, 0.5, 0.8857, 0.5083, 0.8819, 0.5144, 0.8714, 0.5167, 0.8571, 0.5667, 0.8571, 0.5689, 0.8714, -131.0, 62.99, -141.3, 62.99, -141.3, 0.0, -131.0, 0.0, -353.4, 62.99, -363.7, 62.99, -363.7, 0.0, -353.4, 0.0, -479.7, 62.99, -490.1, 62.99, -490.1, 0.0, -479.7, 0.0, -476.2, 62.99, -486.5, 62.99, -486.5, 0.0, -476.2, 0.0, -343.6, 62.99, -354.0, 62.99, -354.0, 0.0, -343.6, 0.0, -117.6, 62.99, -127.9, 62.99, -127.9, 0.0, -117.6, 0.0, 783.0, 62.99, 772.6, 62.99, 772.6, 0.0, 783.0, 0.0, 714.1, 62.99, 703.8, 62.99, 703.8, 0.0, 714.1, 0.0, 455.3, 62.99, 445.0, 62.99, 445.0, 0.0, 455.3, 0.0, -208.1, 62.99, -218.4, 62.99, -218.4, 0.0, -208.1, 0.0, -458.7, 62.99, -469.1, 62.99, -469.1, 0.0, -458.7, 0.0, -585.1, 62.99, -595.4, 62.99, -595.4, 0.0, -585.1, 0.0, -553.3, 62.99, -563.6, 62.99, -563.6, 0.0, -553.3, 0.0, -371.8, 62.99, -382.2, 62.99, -382.2, 0.0, -371.8, 0.0, -89.37, 62.99, -99.72, 62.99, -99.72, 0.0, -89.37, 0.0, 853.7, 62.99, 843.4, 62.99, 843.4, 0.0, 853.7, 0.0, 740.0, 62.99, 729.7, 62.99, 729.7, 0.0, 740.0, 0.0, 429.4, 62.99, 419.1, 62.99, 419.1, 0.0, 429.4, 0.0, -284.9, 62.99, -295.3, 62.99, -295.3, 0.0, -284.9, 0.0, -563.7, 62.99, -574.0, 62.99, -574.0, 0.0, -563.7, 0.0, -690.0, 62.99, -700.4, 62.99, -700.4, 0.0, -690.0, 0.0, -630.1, 62.99, -640.5, 62.99, -640.5, 0.0, -630.1, 0.0, -400.0, 62.99, -410.3, 62.99, -410.3, 0.0, -400.0, 0.0, -61.25, 62.99, -71.6, 62.99, -71.6, 0.0, -61.25, 0.0, 924.4, 62.99, 914.1, 62.99, 914.1, 0.0, 924.4, 0.0, 765.9, 62.99, 755.6, 62.99, 755.6, 0.0, 765.9, 0.0, 403.6, 62.99, 393.2, 62.99, 393.2, 0.0, 403.6, 0.0, -362.0, 62.99, -372.4, 62.99, -372.4, 0.0, -362.0, 0.0, -669.0, 62.99, -679.4, 62.99, -679.4, 0.0, -669.0, 0.0, -795.4, 62.99, -805.7, 62.99, -805.7, 0.0, -795.4, 0.0, -707.2, 62.99, -717.6, 62.99, -717.6, 0.0, -707.2, 0.0, -428.2, 62.99, -438.5, 62.99, -438.5, 0.0, -428.2, 0.0, -33.02, 62.99, -43.37, 62.99, -43.37, 0.0, -33.02, 0.0, 995.1, 62.99, 984.8, 62.99, 984.8, 0.0, 995.1, 0.0, 791.8, 62.99, 781.4, 62.99, 781.4, 0.0, 791.8, 0.0, 377.7, 62.99, 367.3, 62.99, 367.3, 0.0, 377.7, 0.0, -136.2, 62.99, -146.6, 62.99, -146.6, 0.0, -136.2, 0.0, -321.7, 62.99, -332.0, 62.99, -332.0, 0.0, -321.7, 0.0, -692.9, 62.99, -703.3, 62.99, -703.3, 0.0, -692.9, 0.0, -877.2, 62.99, -887.5, 62.99, -887.5, 0.0, -877.2, 0.0, -825.0, 62.99, -835.3, 62.99, -835.3, 0.0, -825.0, 0.0, -550.3, 62.99, -560.7, 62.99, -560.7, 0.0, -550.3, 0.0, -126.9, 62.99, -137.2, 62.99, -137.2, 0.0, -126.9, 0.0, 332.0, 62.99, 321.7, 62.99, 321.7, 0.0, 332.0, 0.0, 703.3, 62.99, 692.9, 62.99, 692.9, 0.0, 703.3, 0.0, 887.5, 62.99, 877.2, 62.99, 877.2, 0.0, 887.5, 0.0, 835.3, 62.99, 825.0, 62.99, 825.0, 0.0, 835.3, 0.0, 560.7, 62.99, 550.3, 62.99, 550.3, 0.0, 560.7, 0.0, 137.2, 62.99, 126.9, 62.99, 126.9, 0.0, 137.2, 0.0, 372.4, 62.99, 362.0, 62.99, 362.0, 0.0, 372.4, 0.0, 679.4, 62.99, 669.0, 62.99, 669.0, 0.0, 679.4, 0.0, 805.7, 62.99, 795.4, 62.99, 795.4, 0.0, 805.7, 0.0, 717.6, 62.99, 707.2, 62.99, 707.2, 0.0, 717.6, 0.0, 438.5, 62.99, 428.2, 62.99, 428.2, 0.0, 438.5, 0.0, 43.37, 62.99, 33.02, 62.99, 33.02, 0.0, 43.37, 0.0, -244.5, 62.99, -254.9, 62.99, -254.9, 0.0, -244.5, 0.0, -587.6, 62.99, -598.0, 62.99, -598.0, 0.0, -587.6, 0.0, -771.8, 62.99, -782.2, 62.99, -782.2, 0.0, -771.8, 0.0, -522.1, 62.99, -532.5, 62.99, -532.5, 0.0, -522.1, 0.0, -155.1, 62.99, -165.4, 62.99, -165.4, 0.0, -155.1, 0.0, 254.9, 62.99, 244.5, 62.99, 244.5, 0.0, 254.9, 0.0, -65.53, 62.99, -75.89, 62.99, -75.89, 0.0, -65.53, 0.0, -515.7, 62.99, -526.0, 62.99, -526.0, 0.0, -515.7, 0.0, -826.3, 62.99, -836.6, 62.99, -836.6, 0.0, -826.3, 0.0, -914.1, 62.99, -924.4, 62.99, -924.4, 0.0, -914.1, 0.0, -755.6, 62.99, -765.9, 62.99, -765.9, 0.0, -755.6, 0.0, -747.9, 62.99, -758.2, 62.99, -758.2, 0.0, -747.9, 0.0, 165.4, 62.99, 155.1, 62.99, 155.1, 0.0, 165.4, 0.0, 532.5, 62.99, 522.1, 62.99, 522.1, 0.0, 532.5, 0.0, 758.2, 62.99, 747.9, 62.99, 747.9, 0.0, 758.2, 0.0, 782.2, 62.99, 771.8, 62.99, 771.8, 0.0, 782.2, 0.0, 598.0, 62.99, 587.6, 62.99, 587.6, 0.0, 598.0, 0.0, 1.0, 0.0, 0.1368, 0.3821, 0.117, 0.3482, 0.0899, 0.3357, 0.06281, 0.3482, 0.04299, 0.3821, 0.0, 0.0, 0.6901, 0.5332, 0.6962, 0.5227, 0.6984, 0.5084, 0.6962, 0.4942, 0.7583, 0.8324, 0.75, 0.8286, 0.7417, 0.8324, 0.7356, 0.8429, 0.7333, 0.8571, 0.6833, 0.8571, 0.6811, 0.8429, 0.675, 0.8324, 0.6667, 0.8286, 0.6583, 0.8324, 0.6522, 0.8429, 0.65, 0.8571, 0.5978, 0.8714, 0.6, 0.8571, 0.5978, 0.8429, 0.5917, 0.8324, 0.5833, 0.8286, 0.575, 0.8324, 0.5689, 0.8429, 0.5742, 0.5084, 0.5764, 0.5227, 0.5825, 0.5332, 0.5909, 0.537, 0.5992, 0.5332, 0.6053, 0.5227, 0.6075, 0.5084, 0.6053, 0.4942, 0.5992, 0.4837, 0.5597, 0.3344, 0.5536, 0.324, 0.5453, 0.3201, 0.0, 0.0, 0.8559, 0.4286, 0.6445, 0.324, 0.6362, 0.3201, 0.6278, 0.324, 0.6217, 0.3344, 0.6195, 0.3487, 0.6217, 0.363, 0.6278, 0.3735, 0.6362, 0.3773, 0.6445, 0.3735, 0.6506, 0.363, 0.6528, 0.3487, 0.6673, 0.4942, 0.6651, 0.5084, 0.6673, 0.5227, 0.6734, 0.5332, 0.6818, 0.537, -167.4, 62.99, -177.8, 62.99, -177.8, 0.0, -167.4, 0.0, 71.6, 62.99, 61.25, 62.99, 61.25, 0.0, 71.6, 0.0, -482.3, 62.99, -492.6, 62.99, -492.6, 0.0, -482.3, 0.0, -666.5, 62.99, -676.8, 62.99, -676.8, 0.0, -666.5, 0.0, 0.5144, 0.5227, 0.5167, 0.5084, 0.5167, 0.8571, 0.5144, 0.8429, 0.5083, 0.8324, 0.5083, 0.5332, 0.4381, 0.3487, 0.4175, 0.4837, 0.4091, 0.4799, 0.4008, 0.4837, 0.3947, 0.4942, 0.4403, 0.3344, 681.1, 62.99, 670.8, 62.99, 670.8, 0.0, 681.1, 0.0, 504.2, 62.99, 493.9, 62.99, 493.9, 0.0, 504.2, 0.0, 193.7, 62.99, 183.3, 62.99, 183.3, 0.0, 193.7, 0.0, 676.8, 62.99, 666.5, 62.99, 666.5, 0.0, 676.8, 0.0, 492.6, 62.99, 482.3, 62.99, 482.3, 0.0, 492.6, 0.0, 177.8, 62.99, 167.4, 62.99, 167.4, 0.0, 177.8, 0.0, -183.3, 62.99, -193.7, 62.99, -193.7, 0.0, -183.3, 0.0, -493.9, 62.99, -504.2, 62.99, -504.2, 0.0, -493.9, 0.0, -670.8, 62.99, -681.1, 62.99, -681.1, 0.0, -670.8, 0.0, 5.176, 62.99, -5.176, 62.99, -5.176, 0.0, 5.176, 0.0, -419.1, 62.99, -429.4, 62.99, -429.4, 0.0, -419.1, 0.0, -729.7, 62.99, -740.0, 62.99, -740.0, 0.0, -729.7, 0.0, -843.4, 62.99, -853.7, 62.99, -853.7, 0.0, -843.4, 0.0, -729.7, 62.99, -740.0, 62.99, -740.0, 0.0, -729.7, 0.0, 410.3, 62.99, 400.0, 62.99, 400.0, 0.0, 410.3, 0.0, 640.5, 62.99, 630.1, 62.99, 630.1, 0.0, 640.5, 0.0, 700.4, 62.99, 690.0, 62.99, 690.0, 0.0, 700.4, 0.0, 574.0, 62.99, 563.7, 62.99, 563.7, 0.0, 574.0, 0.0, 295.3, 62.99, 284.9, 62.99, 284.9, 0.0, 295.3, 0.0, 0.5083, 0.8324, 0.5, 0.8286, 0.5, 0.537, 0.5083, 0.5332, 0.5144, 0.5227, 0.5167, 0.5084, 0.5167, 0.8571, 0.5144, 0.8429, -470.9, 62.99, -481.2, 62.99, -481.2, 0.0, -470.9, 0.0, -677.9, 62.99, -688.3, 62.99, -688.3, 0.0, -677.9, 0.0, -701.9, 62.99, -712.3, 62.99, -712.3, 0.0, -701.9, 0.0, 486.5, 62.99, 476.2, 62.99, 476.2, 0.0, 486.5, 0.0, 354.0, 62.99, 343.6, 62.99, 343.6, 0.0, 354.0, 0.0, 127.9, 62.99, 117.6, 62.99, 117.6, 0.0, 127.9, 0.0, 288.0, 62.99, 277.7, 62.99, 277.7, 0.0, 288.0, 0.0, -32.72, 62.99, -43.07, 62.99, -43.07, 0.0, -32.72, 0.0, -343.3, 62.99, -353.7, 62.99, -353.7, 0.0, -343.3, 0.0, -560.5, 62.99, -570.9, 62.99, -570.9, 0.0, -560.5, 0.0, -626.1, 62.99, -636.5, 62.99, -636.5, 0.0, -626.1, 0.0, -522.6, 62.99, -533.0, 62.99, -533.0, 0.0, -522.6, 0.0, -277.7, 62.99, -288.0, 62.99, -288.0, 0.0, -277.7, 0.0, 43.07, 62.99, 32.72, 62.99, 32.72, 0.0, 43.07, 0.0, 353.7, 62.99, 343.3, 62.99, 343.3, 0.0, 353.7, 0.0, 570.9, 62.99, 560.5, 62.99, 560.5, 0.0, 570.9, 0.0, 0.8632, 0.475, 0.85, 0.8571, 0.8478, 0.8429, 0.8417, 0.8324, 0.8333, 0.8286, 0.825, 0.8324, 0.8189, 0.8429, 0.8167, 0.8571, 0.8189, 0.8714, 0.825, 0.8819, 0.75, 0.8857, 0.7583, 0.8819, 0.7644, 0.8714, 0.7667, 0.8571, 0.7644, 0.8429, 0.7583, 0.8324, 0.6962, 0.4942, 0.6901, 0.4837, 0.6818, 0.4799, 0.6734, 0.4837, 0.6673, 0.4942, 0.6528, 0.3487, 0.6506, 0.3344, 0.6445, 0.324, 0.8559, 0.4286, 450.2, 62.99, 439.9, 62.99, 439.9, 0.0, 450.2, 0.0, 250.1, 62.99, 239.8, 62.99, 239.8, 0.0, 250.1, 0.0, -13.2, 62.99, -23.55, 62.99, -23.55, 0.0, -13.2, 0.0, -271.6, 62.99, -281.9, 62.99, -281.9, 0.0, -271.6, 0.0, -455.8, 62.99, -466.2, 62.99, -466.2, 0.0, -455.8, 0.0, 0.2667, 0.8571, 0.2644, 0.8429, 0.2583, 0.8324, 0.25, 0.8286, 0.2417, 0.8324, 0.2356, 0.8429, 0.1368, 0.3821, 0.117, 0.3482, 0.0899, 0.3357, 0.06281, 0.3482, 0.04299, 0.3821, 0.03573, 0.4286, 0.04299, 0.475, 0.06281, 0.509, 0.0899, 0.5214, 0.117, 0.509, 0.1368, 0.475, 0.1441, 0.4286, 0.1833, 0.8571, 0.1811, 0.8429, 0.175, 0.8324, 0.1667, 0.8286, 0.1583, 0.8324, 0.1522, 0.8429, 0.15, 0.8571, 0.1522, 0.8714, 0.0, 1.0, 0.0, 0.0, 0.3038, 0.4942, 0.3016, 0.5084, 0.3038, 0.5227, 0.3099, 0.5332, 0.3182, 0.537, 0.3266, 0.5332, 0.3327, 0.5227, 0.3349, 0.5084, 0.3417, 0.8324, 0.3333, 0.8286, 0.325, 0.8324, 0.3189, 0.8429, 0.3167, 0.8571, 0.25, 0.8857, 0.2583, 0.8819, 0.2644, 0.8714, 0.425, 0.8324, 0.4167, 0.8286, 0.4083, 0.8324, 0.4008, 0.5332, 0.4091, 0.537, 0.4175, 0.5332, 0.4236, 0.5227, 0.4258, 0.5084, -239.8, 62.99, -250.1, 62.99, -250.1, 0.0, -239.8, 0.0, -536.5, 62.99, -546.8, 62.99, -546.8, 0.0, -536.5, 0.0, -225.9, 62.99, -236.3, 62.99, -236.3, 0.0, -225.9, 0.0, 43.38, 62.99, 9.729, 62.99, 9.729, 0.0, 43.38, 0.0, 198.7, 62.99, 165.0, 62.99, 165.0, 0.0, 198.7, 0.0, -119.0, 62.99, -152.7, 62.99, -152.7, 0.0, -119.0, 0.0, 641.6, 62.99, 631.2, 62.99, 631.2, 0.0, 641.6, 0.0, 662.4, 62.99, 652.0, 62.99, 652.0, 0.0, 662.4, 0.0, 507.1, 62.99, 496.7, 62.99, 496.7, 0.0, 507.1, 0.0, 217.3, 62.99, 207.0, 62.99, 207.0, 0.0, 217.3, 0.0, -129.3, 62.99, -139.7, 62.99, -139.7, 0.0, -129.3, 0.0, -439.9, 62.99, -450.2, 62.99, -450.2, 0.0, -439.9, 0.0, -652.0, 62.99, -662.4, 62.99, -662.4, 0.0, -652.0, 0.0, -496.7, 62.99, -507.1, 62.99, -507.1, 0.0, -496.7, 0.0, -207.0, 62.99, -217.3, 62.99, -217.3, 0.0, -207.0, 0.0, 139.7, 62.99, 129.3, 62.99, 129.3, 0.0, 139.7, 0.0, -631.2, 62.99, -641.6, 62.99, -641.6, 0.0, -631.2, 0.0, -516.5, 62.99, -526.9, 62.99, -526.9, 0.0, -516.5, 0.0, -437.4, 62.99, -447.8, 62.99, -447.8, 0.0, -437.4, 0.0, 447.8, 62.99, 437.4, 62.99, 437.4, 0.0, 447.8, 0.0, 490.1, 62.99, 479.7, 62.99, 479.7, 0.0, 490.1, 0.0, 363.7, 62.99, 353.4, 62.99, 353.4, 0.0, 363.7, 0.0, 141.3, 62.99, 131.0, 62.99, 131.0, 0.0, 141.3, 0.0, 75.89, 62.99, 65.53, 62.99, 65.53, 0.0, 75.89, 0.0, 571.5, 62.99, 561.2, 62.99, 561.2, 0.0, 571.5, 0.0, 604.0, 62.99, 593.6, 62.99, 593.6, 0.0, 604.0, 0.0, 476.0, 62.99, 465.7, 62.99, 465.7, 0.0, 476.0, 0.0, 221.9, 62.99, 211.5, 62.99, 211.5, 0.0, 221.9, 0.0, -90.31, 62.99, -100.7, 62.99, -100.7, 0.0, -90.31, 0.0, 99.72, 62.99, 89.37, 62.99, 89.37, 0.0, 99.72, 0.0, 382.2, 62.99, 371.8, 62.99, 371.8, 0.0, 382.2, 0.0, 563.6, 62.99, 553.3, 62.99, 553.3, 0.0, 563.6, 0.0, 595.4, 62.99, 585.1, 62.99, 585.1, 0.0, 595.4, 0.0, 469.1, 62.99, 458.7, 62.99, 458.7, 0.0, 469.1, 0.0, 218.4, 62.99, 208.1, 62.99, 208.1, 0.0, 218.4, 0.0, -703.8, 62.99, -714.1, 62.99, -714.1, 0.0, -703.8, 0.0, -772.6, 62.99, -783.0, 62.99, -783.0, 0.0, -772.6, 0.0, -322.5, 62.99, -332.8, 62.99, -332.8, 0.0, -322.5, 0.0, -633.1, 62.99, -643.4, 62.99, -643.4, 0.0, -633.1, 0.0, 387.3, 62.99, 376.9, 62.99, 376.9, 0.0, 387.3, 0.0, 100.7, 62.99, 90.31, 62.99, 90.31, 0.0, 100.7, 0.0, -211.5, 62.99, -221.9, 62.99, -221.9, 0.0, -211.5, 0.0, -465.7, 62.99, -476.0, 62.99, -476.0, 0.0, -465.7, 0.0, -593.6, 62.99, -604.0, 62.99, -604.0, 0.0, -593.6, 0.0, -561.2, 62.99, -571.5, 62.99, -571.5, 0.0, -561.2, 0.0, -376.9, 62.99, -387.3, 62.99, -387.3, 0.0, -376.9, 0.0, 1066.0, 62.99, 1055.0, 62.99, 1055.0, 0.0, 1066.0, 0.0, 817.7, 62.99, 807.3, 62.99, 807.3, 0.0, 817.7, 0.0, 0.5619, 0.3487, 0.5597, 0.3344, 0.5536, 0.324, 0.5453, 0.3201, 0.5369, 0.324, 0.4714, 0.3487, 0.4692, 0.3344, 0.4631, 0.324, 1.0, 0.0, 1.0, 1.0, 0.825, 0.8819, 0.8333, 0.8857, 0.8417, 0.8819, 0.8478, 0.8714, 0.85, 0.8571, 0.8478, 0.8429, 0.8417, 0.8324, 0.8333, 0.8286, 0.825, 0.8324, 0.8189, 0.8429, 0.8167, 0.8571, 0.8559, 0.4286, 0.8632, 0.475, 0.883, 0.509, 0.9101, 0.5214, 0.9372, 0.509, 0.957, 0.475, 0.9643, 0.4286, 0.957, 0.3821, 0.9372, 0.3482, 0.9101, 0.3357, 0.883, 0.3482, 0.8632, 0.3821, 0.7583, 0.8324, 0.75, 0.8286, 0.7417, 0.8324, 0.7356, 0.8429, 0.7333, 0.8571, 0.7356, 0.8714, 0.7417, 0.8819, 0.75, 0.8857, 0.6833, 0.8571, 0.6811, 0.8429, 0.6818, 0.537, 0.6901, 0.5332, 0.6962, 0.5227, 0.6984, 0.5084, 0.6962, 0.4942, 0.6901, 0.4837, 0.6818, 0.4799, 0.6734, 0.4837, 0.6673, 0.4942, 0.6651, 0.5084, 0.6673, 0.5227, 0.675, 0.8324, 0.6667, 0.8286, 0.6583, 0.8324, 0.6522, 0.8429, 0.65, 0.8571, 0.6522, 0.8714, 0.6583, 0.8819, 0.6667, 0.8857, 0.5978, 0.8714, 0.6, 0.8571, 0.5978, 0.8429, 0.5917, 0.8324, 0.5833, 0.8286, 0.575, 0.8324, 0.5689, 0.8429, 0.5742, 0.5084, 0.5764, 0.5227, 0.5825, 0.5332, 0.5909, 0.537, 0.5992, 0.5332, 0.6053, 0.5227, 0.6075, 0.5084, 0.6195, 0.3487, 0.6217, 0.363, 0.6278, 0.3735, 0.6362, 0.3773, 0.6445, 0.3735, 0.6506, 0.363, 0.6528, 0.3487, 0.6506, 0.3344, 0.6445, 0.324, 0.6362, 0.3201, 0.6278, 0.324, 0.6217, 0.3344, 1137.0, 62.99, 1126.0, 62.99, 1126.0, 0.0, 1137.0, 0.0, 0.8632, 0.3821, 0.8559, 0.4286, 0.8167, 0.8571, 0.8189, 0.8714, 0.825, 0.8819, 1.0, 1.0, 0.5, 0.8857, 0.5083, 0.8819, 0.5144, 0.8714, 0.5167, 0.8571, 0.5167, 0.5084, 0.5144, 0.4942, 0.5083, 0.4837, 0.5, 0.4799, 0.4917, 0.4837, 0.4856, 0.4942, 0.4833, 0.5084, 0.4856, 0.5227, 0.4917, 0.5332, 0.5, 0.537, 0.5083, 0.5332, 0.5083, 0.8324, 0.5, 0.8286, 0.4917, 0.8324, 0.4856, 0.8429, 0.4833, 0.8571, 0.4856, 0.8714, 0.4917, 0.8819, 0.4333, 0.8571, 0.4311, 0.8429, 0.425, 0.8324, 0.4167, 0.8286, 0.4083, 0.8324, 0.4022, 0.8429, 0.4, 0.8571, 0.4022, 0.8714, 0.4083, 0.8819, 0.4167, 0.8857, 0.3417, 0.8819, 0.3478, 0.8714, 0.35, 0.8571, 0.3478, 0.8429, 0.3417, 0.8324, 0.3333, 0.8286, 0.325, 0.8324, 0.3189, 0.8429, 0.3167, 0.8571, 0.3189, 0.8714, 0.325, 0.8819, 0.3333, 0.8857, 0.2667, 0.8571, 0.2644, 0.8429, 0.2583, 0.8324, 0.25, 0.8286, 0.2417, 0.8324, 0.2356, 0.8429, 0.3038, 0.4942, 0.3016, 0.5084, 0.3038, 0.5227, 0.3099, 0.5332, 0.3182, 0.537, 0.3266, 0.5332, 0.3327, 0.5227, 0.3349, 0.5084, 0.3327, 0.4942, 0.3472, 0.3487, 0.3494, 0.363, 0.3555, 0.3735, 0.3638, 0.3773, 0.3722, 0.3735, 0.3783, 0.363, 0.3805, 0.3487, 0.3783, 0.3344, 0.3722, 0.324, 0.3638, 0.3201, 0.3555, 0.324, 0.3494, 0.3344, 0.1667, 0.8286, 0.1583, 0.8324, 0.1522, 0.8429, 0.15, 0.8571, 0.1522, 0.8714, 0.1583, 0.8819, 0.1667, 0.8857, 0.0, 1.0, 0.0, 0.0, 0.04299, 0.3821, 0.03573, 0.4286, 0.04299, 0.475, 0.06281, 0.509, 0.0899, 0.5214, 0.117, 0.509, 0.1368, 0.475, 0.1441, 0.4286, 0.1368, 0.3821, 1.0, 0.0, 0.4631, 0.324, 0.4547, 0.3201, 0.4464, 0.324, 0.4403, 0.3344, 0.3947, 0.4942, 0.3925, 0.5084, 0.3947, 0.5227, 0.4008, 0.5332, 0.4091, 0.537, 0.4175, 0.5332, 0.4236, 0.5227, 0.4258, 0.5084, 0.4236, 0.4942, 0.4175, 0.4837, 0.4381, 0.3487, 0.4403, 0.363, 0.4464, 0.3735, 0.4547, 0.3773, 0.4631, 0.3735, 0.4692, 0.363, 0.4714, 0.3487, 0.5369, 0.324, 0.5308, 0.3344, 0.5286, 0.3487, 0.5308, 0.363, 0.5369, 0.3735, 0.5453, 0.3773, 0.5536, 0.3735, 0.5597, 0.363, 0.5619, 0.3487, 0.6217, 0.3344, 0.6195, 0.3487, 0.6075, 0.5084, 0.6053, 0.4942, 0.5992, 0.4837, 0.5909, 0.4799, 0.5825, 0.4837, 0.5764, 0.4942, 0.5742, 0.5084, 0.5689, 0.8429, 0.5667, 0.8571, 0.5689, 0.8714, 0.575, 0.8819, 0.5833, 0.8857, 0.5917, 0.8819, 0.5978, 0.8714, 0.6667, 0.8857, 0.675, 0.8819, 0.6811, 0.8714, 0.6833, 0.8571, 0.75, 0.8857, 0.7583, 0.8819, 0.7644, 0.8714, 0.7667, 0.8571, 0.7644, 0.8429, 0.7583, 0.8324, 843.6, 62.99, 833.2, 62.99, 833.2, 0.0, 843.6, 0.0, 325.9, 62.99, 315.6, 62.99, 315.6, 0.0, 325.9, 0.0, -277.7, 62.99, -288.0, 62.99, -288.0, 0.0, -277.7, 0.0, -805.5, 62.99, -815.8, 62.99, -815.8, 0.0, -805.5, 0.0, -1116.0, 62.99, -1126.0, 62.99, -1126.0, 0.0, -1116.0, 0.0, -1126.0, 62.99, -1137.0, 62.99, -1137.0, 0.0, -1126.0, 0.0, -833.2, 62.99, -843.6, 62.99, -843.6, 0.0, -833.2, 0.0, -315.6, 62.99, -325.9, 62.99, -325.9, 0.0, -315.6, 0.0, 288.0, 62.99, 277.7, 62.99, 277.7, 0.0, 288.0, 0.0, 815.8, 62.99, 805.5, 62.99, 805.5, 0.0, 815.8, 0.0, 1126.0, 62.99, 1116.0, 62.99, 1116.0, 0.0, 1126.0, 0.0, 23.94, 62.99, -9.708, 62.99, -9.708, 0.0, 23.94, 0.0, -543.3, 62.99, -576.9, 62.99, -576.9, 0.0, -543.3, 0.0, -960.4, 62.99, -994.1, 62.99, -994.1, 0.0, -960.4, 0.0, -1116.0, 62.99, -1149.0, 62.99, -1149.0, 0.0, -1116.0, 0.0, -967.6, 62.99, -1001.0, 62.99, -1001.0, 0.0, -967.6, 0.0])
me_mesh1_pcbgroup_model.materials.append(mat_element)
me_mesh1_pcbgroup_model.materials.append(mat_mat_board)
me_mesh1_pcbgroup_model.materials.append(mat_sparkfun_serial_db9_breakout_v13_bottom_board)
me_mesh1_pcbgroup_model.materials.append(mat_sparkfun_serial_db9_breakout_v13_top_board)
me_mesh1_pcbgroup_model.use_remesh_preserve_volume = False
me_mesh1_pcbgroup_model.use_remesh_preserve_attributes = False
me_mesh1_pcbgroup_model.use_mirror_vertex_groups = False
me_mesh1_pcbgroup_model.update()

# ---- objects
ob_mesh1_pcbgroup_model = bpy.data.objects.new('Mesh1 pcbgroup Model', me_mesh1_pcbgroup_model)
ob_camera = bpy.data.objects.new('Camera', cam_camera)

# ---- transforms, parenting, visibility, modifiers, constraints
ob_mesh1_pcbgroup_model.location = (0.0, 0.0, 0.0)
ob_mesh1_pcbgroup_model.rotation_euler = (1.571, -0.0, 0.0)
ob_mesh1_pcbgroup_model.lineart.crease_threshold = 0.0
ob_camera.location = (7.481, -6.508, 5.344)
ob_camera.rotation_euler = (1.109, 0.01082, 0.8149)
ob_camera.lock_rotations_4d = False
ob_camera.empty_display_type = 'ARROWS'
ob_camera.color = (0.0, 0.0, 0.0, 0.0)
ob_camera.display_type = 'WIRE'
ob_camera.lineart.crease_threshold = 0.0

# ---- collection membership
col_collection_1.objects.link(ob_mesh1_pcbgroup_model)
col_collection_1.objects.link(ob_camera)

# ---- scene / render settings (as saved in the file)
scene.camera = ob_camera
scene.frame_start = 1; scene.frame_end = 250; scene.frame_set(1)
scene.render.engine = 'BLENDER_EEVEE_NEXT'
scene.render.resolution_percentage = 50
scene.render.dither_intensity = 0.0
scene.cycles.use_denoising = False
scene.cycles.samples = 10
scene.cycles.sampling_pattern = 'TABULATED_SOBOL'
scene.cycles.light_sampling_threshold = 0.0
scene.cycles.use_adaptive_sampling = False
scene.cycles.use_light_tree = False
scene.cycles.blur_glossy = 0.0
scene.cycles.pixel_filter_type = 'GAUSSIAN'
scene.cycles.sample_clamp_indirect = 0.0
scene.view_settings.view_transform = 'Raw'
bpy.context.view_layer.update()

# ---- added for rendering (the .blend has no usable light): sun
light_auto_sun = bpy.data.lights.new('AutoSun', 'SUN')
light_auto_sun.energy = 3.0
light_auto_sun.angle = 0.0523599
ob_auto_sun = bpy.data.objects.new('AutoSun', light_auto_sun)
scene.collection.objects.link(ob_auto_sun)
ob_auto_sun.rotation_euler = (0.872665, 0.174533, 0.523599)
bpy.context.view_layer.update()
